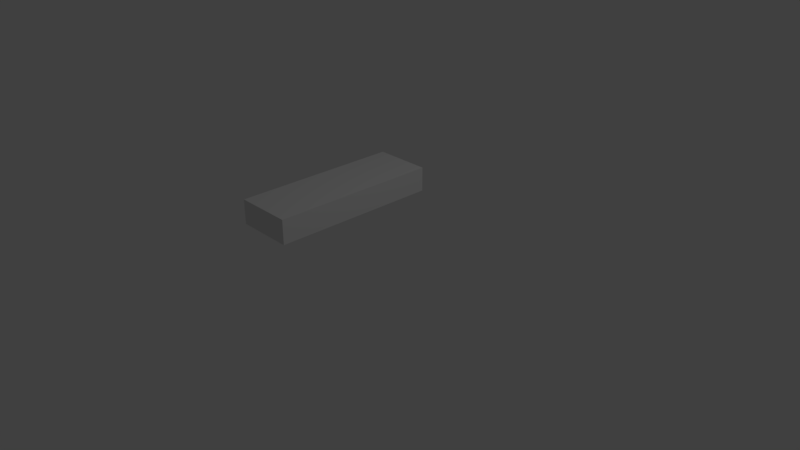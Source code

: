 # Source: ingot.blend  (saved by Blender 2.78.0; exported with 4.5.12 LTS)
import bpy
from mathutils import Matrix  # noqa: F401  (used for matrix-valued properties, if any)

bpy.ops.wm.read_factory_settings(use_empty=True)
scene = bpy.context.scene
scene.name = 'Scene'

# ---- collections
col_collection_1 = bpy.data.collections.new('Collection 1'); scene.collection.children.link(col_collection_1)

# ---- materials (node trees are filled in below, after node groups)
mat_material = bpy.data.materials.new('Material')
mat_material.alpha_threshold = 0.0
mat_material.use_transparent_shadow = False
mat_material.roughness = 0.5
mat_material.line_color = (0.0, 0.0, 0.0, 1.0)

# ---- material node trees

# ---- world
world_world = bpy.data.worlds.new('World'); scene.world = world_world
world_world.color = (0.05088, 0.05088, 0.05088)
world_world.use_sun_shadow = False
world_world.sun_shadow_jitter_overblur = 0.0
world_world.cycles.sampling_method = 'MANUAL'

# ---- cameras
cam_camera = bpy.data.cameras.new('Camera')
cam_camera.clip_end = 100.0
cam_camera.lens = 35.0
cam_camera.sensor_width = 32.0
cam_camera.sensor_height = 18.0
cam_camera.ortho_scale = 7.314
cam_camera.dof.focus_distance = 0.0
cam_camera.dof.aperture_fstop = 128.0

# ---- lights
light_lamp = bpy.data.lights.new('Lamp', 'POINT')
light_lamp.transmission_factor = 0.0
light_lamp.cutoff_distance = 30.0
light_lamp.energy = 100.0
light_lamp.shadow_buffer_clip_start = 1.001
light_lamp.shadow_soft_size = 0.1
light_lamp.shadow_maximum_resolution = 0.006
light_lamp.use_absolute_resolution = True

# ---- meshes
me_cube = bpy.data.meshes.new('Cube')
me_cube.from_pydata([(0.3877, 1.138, -0.1649), (0.3877, -1.138, -0.1649), (-0.3877, -1.138, -0.1649), (-0.3877, 1.138, -0.1649), (0.3877, 1.138, 0.1649), (0.3877, -1.138, 0.1649), (-0.3877, -1.138, 0.1649), (-0.3877, 1.138, 0.1649)], [], [(0, 1, 2, 3), (4, 7, 6, 5), (0, 4, 5, 1), (1, 5, 6, 2), (2, 6, 7, 3), (4, 0, 3, 7)])
me_cube.materials.append(mat_material)
me_cube.use_remesh_preserve_volume = False
me_cube.use_remesh_preserve_attributes = False
me_cube.use_mirror_vertex_groups = False
me_cube.update()

# ---- objects
ob_cube = bpy.data.objects.new('Cube', me_cube)
ob_lamp = bpy.data.objects.new('Lamp', light_lamp)
ob_camera = bpy.data.objects.new('Camera', cam_camera)

# ---- transforms, parenting, visibility, modifiers, constraints
ob_cube.location = (-0.4399, -0.1385, 0.7306)
ob_cube.lock_rotations_4d = False
ob_cube.empty_display_type = 'ARROWS'
ob_cube.lineart.crease_threshold = 0.0
ob_lamp.location = (4.076, 1.005, 5.904)
ob_lamp.rotation_euler = (0.6503, 0.05522, 1.866)
ob_lamp.lock_rotations_4d = False
ob_lamp.empty_display_type = 'ARROWS'
ob_lamp.color = (0.0, 0.0, 0.0, 0.0)
ob_lamp.lineart.crease_threshold = 0.0
ob_camera.location = (7.481, -6.508, 5.344)
ob_camera.rotation_euler = (1.109, 0.0, 0.8149)
ob_camera.lock_rotations_4d = False
ob_camera.empty_display_type = 'ARROWS'
ob_camera.color = (0.0, 0.0, 0.0, 0.0)
ob_camera.display_type = 'WIRE'
ob_camera.lineart.crease_threshold = 0.0

# ---- collection membership
col_collection_1.objects.link(ob_cube)
col_collection_1.objects.link(ob_lamp)
col_collection_1.objects.link(ob_camera)

# ---- scene / render settings (as saved in the file)
scene.camera = ob_camera
scene.frame_start = 1; scene.frame_end = 250; scene.frame_set(1)
scene.render.engine = 'BLENDER_EEVEE_NEXT'
scene.render.resolution_percentage = 50
scene.render.dither_intensity = 0.0
scene.cycles.use_denoising = False
scene.cycles.samples = 128
scene.cycles.sampling_pattern = 'TABULATED_SOBOL'
scene.cycles.light_sampling_threshold = 0.0
scene.cycles.use_adaptive_sampling = False
scene.cycles.use_light_tree = False
scene.cycles.blur_glossy = 0.0
scene.cycles.sample_clamp_indirect = 0.0
scene.view_settings.view_transform = 'Standard'
bpy.context.view_layer.update()
